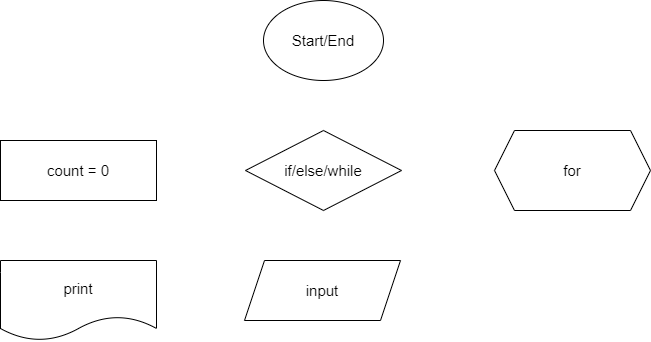

The diagram above was exported from draw.io. Its source (the exported page's mxGraphModel, read from the mxfile embedded in the PNG):
<mxGraphModel dx="1209" dy="516" grid="1" gridSize="13" guides="1" tooltips="1" connect="1" arrows="1" fold="1" page="1" pageScale="1" pageWidth="827" pageHeight="1169" background="none" math="0" shadow="0">
  <root>
    <mxCell id="0" />
    <mxCell id="1" parent="0" />
    <mxCell id="2" value="&lt;font style=&quot;font-size: 15px&quot;&gt;Start/End&lt;/font&gt;" style="ellipse;whiteSpace=wrap;html=1;" vertex="1" parent="1">
      <mxGeometry x="354" width="120" height="80" as="geometry" />
    </mxCell>
    <mxCell id="3" value="count = 0" style="rounded=0;whiteSpace=wrap;html=1;fontSize=15;" vertex="1" parent="1">
      <mxGeometry x="91" y="140" width="156" height="60" as="geometry" />
    </mxCell>
    <mxCell id="5" value="input" style="shape=parallelogram;perimeter=parallelogramPerimeter;whiteSpace=wrap;html=1;fixedSize=1;fontSize=15;" vertex="1" parent="1">
      <mxGeometry x="335" y="260" width="156" height="60" as="geometry" />
    </mxCell>
    <mxCell id="8" value="print" style="shape=document;whiteSpace=wrap;html=1;boundedLbl=1;fontSize=15;" vertex="1" parent="1">
      <mxGeometry x="91" y="260" width="156" height="80" as="geometry" />
    </mxCell>
    <mxCell id="10" value="if/else/while" style="rhombus;whiteSpace=wrap;html=1;fontSize=15;" vertex="1" parent="1">
      <mxGeometry x="336" y="130" width="156" height="80" as="geometry" />
    </mxCell>
    <mxCell id="12" value="for" style="shape=hexagon;perimeter=hexagonPerimeter2;whiteSpace=wrap;html=1;fixedSize=1;fontSize=15;" vertex="1" parent="1">
      <mxGeometry x="585" y="130" width="156" height="80" as="geometry" />
    </mxCell>
  </root>
</mxGraphModel>